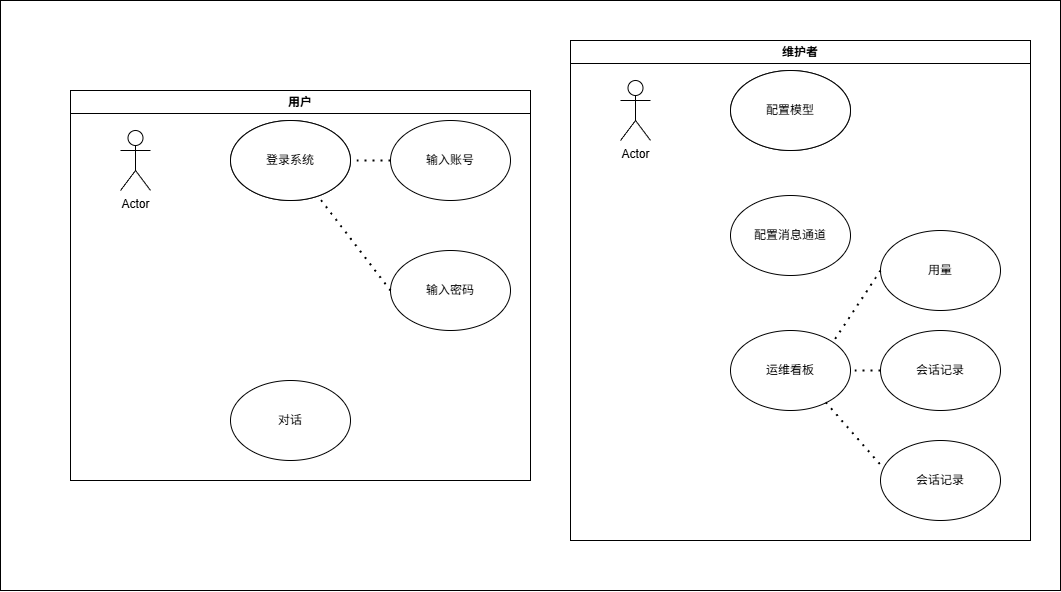

The diagram above was exported from draw.io. Its source (the exported page's mxGraphModel, read from the mxfile embedded in the PNG):
<mxGraphModel dx="1207" dy="856" grid="1" gridSize="10" guides="1" tooltips="1" connect="1" arrows="1" fold="1" page="1" pageScale="1" pageWidth="850" pageHeight="1100" math="0" shadow="0">
  <root>
    <mxCell id="0" />
    <mxCell id="1" parent="0" />
    <mxCell id="27" value="" style="rounded=0;whiteSpace=wrap;html=1;" vertex="1" parent="1">
      <mxGeometry x="130" y="150" width="1060" height="590" as="geometry" />
    </mxCell>
    <mxCell id="2" value="" style="ellipse;whiteSpace=wrap;html=1;" vertex="1" parent="1">
      <mxGeometry x="360" y="270" width="120" height="80" as="geometry" />
    </mxCell>
    <mxCell id="3" value="登录系统" style="ellipse;whiteSpace=wrap;html=1;" vertex="1" parent="1">
      <mxGeometry x="360" y="270" width="120" height="80" as="geometry" />
    </mxCell>
    <mxCell id="4" value="输入账号" style="ellipse;whiteSpace=wrap;html=1;" vertex="1" parent="1">
      <mxGeometry x="520" y="270" width="120" height="80" as="geometry" />
    </mxCell>
    <mxCell id="5" value="输入密码" style="ellipse;whiteSpace=wrap;html=1;" vertex="1" parent="1">
      <mxGeometry x="520" y="400" width="120" height="80" as="geometry" />
    </mxCell>
    <mxCell id="6" value="Actor" style="shape=umlActor;verticalLabelPosition=bottom;verticalAlign=top;html=1;outlineConnect=0;" vertex="1" parent="1">
      <mxGeometry x="250" y="280" width="30" height="60" as="geometry" />
    </mxCell>
    <mxCell id="7" value="" style="endArrow=none;dashed=1;html=1;dashPattern=1 3;strokeWidth=2;entryX=1;entryY=0.5;entryDx=0;entryDy=0;exitX=0;exitY=0.5;exitDx=0;exitDy=0;" edge="1" parent="1" source="4" target="3">
      <mxGeometry width="50" height="50" relative="1" as="geometry">
        <mxPoint x="400" y="430" as="sourcePoint" />
        <mxPoint x="450" y="380" as="targetPoint" />
      </mxGeometry>
    </mxCell>
    <mxCell id="8" value="" style="endArrow=none;dashed=1;html=1;dashPattern=1 3;strokeWidth=2;exitX=0;exitY=0.5;exitDx=0;exitDy=0;" edge="1" parent="1" source="5" target="3">
      <mxGeometry width="50" height="50" relative="1" as="geometry">
        <mxPoint x="530" y="320" as="sourcePoint" />
        <mxPoint x="490" y="320" as="targetPoint" />
      </mxGeometry>
    </mxCell>
    <mxCell id="9" value="对话" style="ellipse;whiteSpace=wrap;html=1;" vertex="1" parent="1">
      <mxGeometry x="360" y="530" width="120" height="80" as="geometry" />
    </mxCell>
    <mxCell id="10" value="用户" style="swimlane;whiteSpace=wrap;html=1;" vertex="1" parent="1">
      <mxGeometry x="200" y="240" width="460" height="390" as="geometry" />
    </mxCell>
    <mxCell id="11" value="" style="ellipse;whiteSpace=wrap;html=1;" vertex="1" parent="1">
      <mxGeometry x="860" y="220" width="120" height="80" as="geometry" />
    </mxCell>
    <mxCell id="12" value="配置模型" style="ellipse;whiteSpace=wrap;html=1;" vertex="1" parent="1">
      <mxGeometry x="860" y="220" width="120" height="80" as="geometry" />
    </mxCell>
    <mxCell id="15" value="Actor" style="shape=umlActor;verticalLabelPosition=bottom;verticalAlign=top;html=1;outlineConnect=0;" vertex="1" parent="1">
      <mxGeometry x="750" y="230" width="30" height="60" as="geometry" />
    </mxCell>
    <mxCell id="19" value="维护者" style="swimlane;whiteSpace=wrap;html=1;startSize=23;" vertex="1" parent="1">
      <mxGeometry x="700" y="190" width="460" height="500" as="geometry" />
    </mxCell>
    <mxCell id="20" value="配置消息通道" style="ellipse;whiteSpace=wrap;html=1;" vertex="1" parent="19">
      <mxGeometry x="160" y="155" width="120" height="80" as="geometry" />
    </mxCell>
    <mxCell id="21" value="用量" style="ellipse;whiteSpace=wrap;html=1;" vertex="1" parent="19">
      <mxGeometry x="310" y="190" width="120" height="80" as="geometry" />
    </mxCell>
    <mxCell id="22" value="会话记录" style="ellipse;whiteSpace=wrap;html=1;" vertex="1" parent="19">
      <mxGeometry x="310" y="290" width="120" height="80" as="geometry" />
    </mxCell>
    <mxCell id="18" value="运维看板" style="ellipse;whiteSpace=wrap;html=1;" vertex="1" parent="19">
      <mxGeometry x="160" y="290" width="120" height="80" as="geometry" />
    </mxCell>
    <mxCell id="25" value="" style="endArrow=none;dashed=1;html=1;dashPattern=1 3;strokeWidth=2;exitX=0;exitY=0.5;exitDx=0;exitDy=0;entryX=1;entryY=0.5;entryDx=0;entryDy=0;" edge="1" parent="19" source="22" target="18">
      <mxGeometry width="50" height="50" relative="1" as="geometry">
        <mxPoint x="319" y="434" as="sourcePoint" />
        <mxPoint x="263" y="370" as="targetPoint" />
      </mxGeometry>
    </mxCell>
    <mxCell id="26" value="" style="endArrow=none;dashed=1;html=1;dashPattern=1 3;strokeWidth=2;exitX=0;exitY=0.5;exitDx=0;exitDy=0;entryX=1;entryY=0;entryDx=0;entryDy=0;" edge="1" parent="19" source="21" target="18">
      <mxGeometry width="50" height="50" relative="1" as="geometry">
        <mxPoint x="320" y="340" as="sourcePoint" />
        <mxPoint x="290" y="340" as="targetPoint" />
      </mxGeometry>
    </mxCell>
    <mxCell id="23" value="会话记录" style="ellipse;whiteSpace=wrap;html=1;" vertex="1" parent="1">
      <mxGeometry x="1010" y="590" width="120" height="80" as="geometry" />
    </mxCell>
    <mxCell id="24" value="" style="endArrow=none;dashed=1;html=1;dashPattern=1 3;strokeWidth=2;exitX=-0.006;exitY=0.294;exitDx=0;exitDy=0;entryX=0.779;entryY=0.872;entryDx=0;entryDy=0;entryPerimeter=0;exitPerimeter=0;" edge="1" parent="1" source="23" target="18">
      <mxGeometry width="50" height="50" relative="1" as="geometry">
        <mxPoint x="1043" y="654" as="sourcePoint" />
        <mxPoint x="970" y="560" as="targetPoint" />
      </mxGeometry>
    </mxCell>
  </root>
</mxGraphModel>